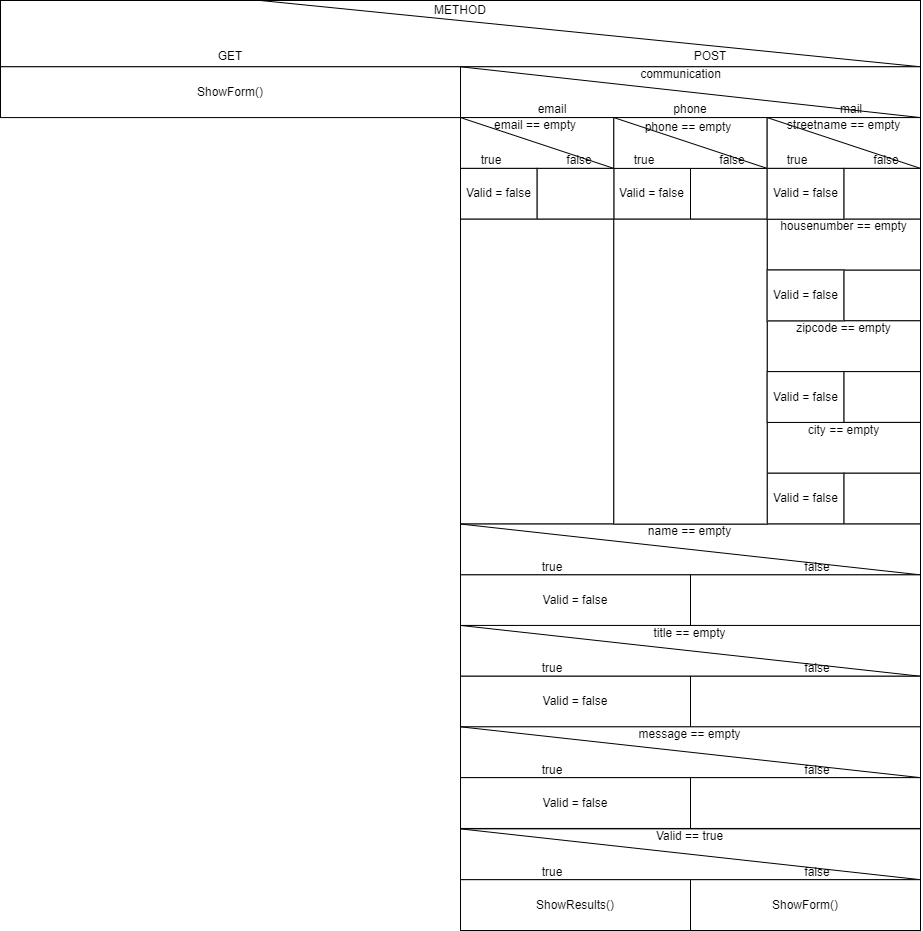

The diagram above was exported from draw.io. Its source (the exported page's mxGraphModel, read from the mxfile embedded in the PNG):
<mxGraphModel dx="1596" dy="456" grid="1" gridSize="10" guides="1" tooltips="1" connect="1" arrows="1" fold="1" page="1" pageScale="1" pageWidth="850" pageHeight="1100" math="0" shadow="0">
  <root>
    <mxCell id="0" />
    <mxCell id="1" parent="0" />
    <mxCell id="129" value="" style="group" parent="1" vertex="1" connectable="0">
      <mxGeometry x="-72" y="100" width="920" height="930" as="geometry" />
    </mxCell>
    <mxCell id="2" value="" style="rounded=0;whiteSpace=wrap;html=1;" parent="129" vertex="1">
      <mxGeometry width="919.9999999999999" height="66.270783847981" as="geometry" />
    </mxCell>
    <mxCell id="3" value="GET" style="text;html=1;strokeColor=none;fillColor=none;align=center;verticalAlign=middle;whiteSpace=wrap;rounded=0;" parent="129" vertex="1">
      <mxGeometry x="199.99999999999997" y="46.3895486935867" width="59.99999999999999" height="19.881235154394297" as="geometry" />
    </mxCell>
    <mxCell id="4" value="POST" style="text;html=1;strokeColor=none;fillColor=none;align=center;verticalAlign=middle;whiteSpace=wrap;rounded=0;" parent="129" vertex="1">
      <mxGeometry x="679.9999999999999" y="46.3895486935867" width="59.99999999999999" height="19.881235154394297" as="geometry" />
    </mxCell>
    <mxCell id="5" value="METHOD" style="text;html=1;strokeColor=none;fillColor=none;align=center;verticalAlign=middle;whiteSpace=wrap;rounded=0;" parent="129" vertex="1">
      <mxGeometry x="429.99999999999994" width="59.99999999999999" height="19.881235154394297" as="geometry" />
    </mxCell>
    <mxCell id="6" value="" style="endArrow=none;html=1;entryX=1;entryY=1;entryDx=0;entryDy=0;" parent="129" target="2" edge="1">
      <mxGeometry width="50" height="50" relative="1" as="geometry">
        <mxPoint x="259.99999999999994" as="sourcePoint" />
        <mxPoint x="659.9999999999999" y="66.270783847981" as="targetPoint" />
      </mxGeometry>
    </mxCell>
    <mxCell id="7" value="ShowForm()" style="rounded=0;whiteSpace=wrap;html=1;" parent="129" vertex="1">
      <mxGeometry y="66.270783847981" width="459.99999999999994" height="50.80760095011876" as="geometry" />
    </mxCell>
    <mxCell id="33" value="" style="group" parent="129" vertex="1" connectable="0">
      <mxGeometry x="459.99999999999994" y="66.270783847981" width="459.99999999999994" height="50.80760095011876" as="geometry" />
    </mxCell>
    <mxCell id="34" value="" style="rounded=0;whiteSpace=wrap;html=1;" parent="33" vertex="1">
      <mxGeometry width="459.99999999999994" height="50.80760095011876" as="geometry" />
    </mxCell>
    <mxCell id="35" value="" style="endArrow=none;html=1;" parent="33" edge="1">
      <mxGeometry width="50" height="50" relative="1" as="geometry">
        <mxPoint as="sourcePoint" />
        <mxPoint x="459.99999999999994" y="50.80760095011876" as="targetPoint" />
      </mxGeometry>
    </mxCell>
    <mxCell id="36" value="communication" style="text;html=1;strokeColor=none;fillColor=none;align=center;verticalAlign=middle;whiteSpace=wrap;rounded=0;" parent="33" vertex="1">
      <mxGeometry x="99.99999999999999" y="-0.0022090261282640238" width="241.49999999999997" height="15.242280285035626" as="geometry" />
    </mxCell>
    <mxCell id="37" value="email" style="text;html=1;strokeColor=none;fillColor=none;align=center;verticalAlign=middle;whiteSpace=wrap;rounded=0;" parent="33" vertex="1">
      <mxGeometry x="22.999999999999996" y="35.56532066508312" width="137.99999999999997" height="15.242280285035626" as="geometry" />
    </mxCell>
    <mxCell id="38" value="phone" style="text;html=1;strokeColor=none;fillColor=none;align=center;verticalAlign=middle;whiteSpace=wrap;rounded=0;" parent="33" vertex="1">
      <mxGeometry x="160.99999999999997" y="35.56532066508312" width="137.99999999999997" height="15.242280285035626" as="geometry" />
    </mxCell>
    <mxCell id="41" value="mail" style="text;html=1;strokeColor=none;fillColor=none;align=center;verticalAlign=middle;whiteSpace=wrap;rounded=0;" parent="33" vertex="1">
      <mxGeometry x="321.99999999999994" y="35.56532066508312" width="137.99999999999997" height="15.242280285035626" as="geometry" />
    </mxCell>
    <mxCell id="44" value="" style="group" parent="129" vertex="1" connectable="0">
      <mxGeometry x="459.99999999999994" y="117.07838479809975" width="306.66666666666663" height="101.61520190023757" as="geometry" />
    </mxCell>
    <mxCell id="45" value="" style="rounded=0;whiteSpace=wrap;html=1;" parent="44" vertex="1">
      <mxGeometry width="153.33333333333331" height="50.80760095011876" as="geometry" />
    </mxCell>
    <mxCell id="46" value="" style="endArrow=none;html=1;" parent="44" edge="1">
      <mxGeometry width="50" height="50" relative="1" as="geometry">
        <mxPoint as="sourcePoint" />
        <mxPoint x="153.33333333333331" y="50.80760095011876" as="targetPoint" />
      </mxGeometry>
    </mxCell>
    <mxCell id="47" value="email == empty" style="text;html=1;strokeColor=none;fillColor=none;align=center;verticalAlign=middle;whiteSpace=wrap;rounded=0;" parent="44" vertex="1">
      <mxGeometry width="150" height="15.24" as="geometry" />
    </mxCell>
    <mxCell id="48" value="true" style="text;html=1;strokeColor=none;fillColor=none;align=center;verticalAlign=middle;whiteSpace=wrap;rounded=0;" parent="44" vertex="1">
      <mxGeometry x="7.666666666666665" y="35.56532066508312" width="45.99999999999999" height="15.242280285035626" as="geometry" />
    </mxCell>
    <mxCell id="49" value="false" style="text;html=1;strokeColor=none;fillColor=none;align=center;verticalAlign=middle;whiteSpace=wrap;rounded=0;" parent="44" vertex="1">
      <mxGeometry x="95.83333333333331" y="35.56532066508312" width="45.99999999999999" height="15.242280285035626" as="geometry" />
    </mxCell>
    <mxCell id="65" value="" style="rounded=0;whiteSpace=wrap;html=1;" parent="44" vertex="1">
      <mxGeometry x="229.99999999999994" y="50.80760095011876" width="76.66666666666666" height="50.80760095011876" as="geometry" />
    </mxCell>
    <mxCell id="130" value="Valid = false" style="rounded=0;whiteSpace=wrap;html=1;" vertex="1" parent="44">
      <mxGeometry x="153.32999999999998" y="50.8076009501188" width="76.66666666666666" height="50.80760095011876" as="geometry" />
    </mxCell>
    <mxCell id="50" value="" style="group" parent="129" vertex="1" connectable="0">
      <mxGeometry x="613.3333333333333" y="117.07838479809975" width="153.33333333333331" height="50.80760095011876" as="geometry" />
    </mxCell>
    <mxCell id="51" value="" style="rounded=0;whiteSpace=wrap;html=1;" parent="50" vertex="1">
      <mxGeometry width="153.33333333333331" height="50.80760095011876" as="geometry" />
    </mxCell>
    <mxCell id="52" value="" style="endArrow=none;html=1;" parent="50" edge="1">
      <mxGeometry width="50" height="50" relative="1" as="geometry">
        <mxPoint as="sourcePoint" />
        <mxPoint x="153.33333333333331" y="50.80760095011876" as="targetPoint" />
      </mxGeometry>
    </mxCell>
    <mxCell id="53" value="phone == empty" style="text;html=1;strokeColor=none;fillColor=none;align=center;verticalAlign=middle;whiteSpace=wrap;rounded=0;" parent="50" vertex="1">
      <mxGeometry y="2" width="150" height="15.24" as="geometry" />
    </mxCell>
    <mxCell id="54" value="true" style="text;html=1;strokeColor=none;fillColor=none;align=center;verticalAlign=middle;whiteSpace=wrap;rounded=0;" parent="50" vertex="1">
      <mxGeometry x="7.666666666666665" y="35.56532066508312" width="45.99999999999999" height="15.242280285035626" as="geometry" />
    </mxCell>
    <mxCell id="55" value="false" style="text;html=1;strokeColor=none;fillColor=none;align=center;verticalAlign=middle;whiteSpace=wrap;rounded=0;" parent="50" vertex="1">
      <mxGeometry x="95.83333333333331" y="35.56532066508312" width="45.99999999999999" height="15.242280285035626" as="geometry" />
    </mxCell>
    <mxCell id="56" value="" style="group" parent="129" vertex="1" connectable="0">
      <mxGeometry x="766.6666666666666" y="117.07838479809975" width="153.33333333333331" height="50.80760095011876" as="geometry" />
    </mxCell>
    <mxCell id="58" value="" style="endArrow=none;html=1;" parent="56" edge="1">
      <mxGeometry width="50" height="50" relative="1" as="geometry">
        <mxPoint as="sourcePoint" />
        <mxPoint x="153.33333333333331" y="50.80760095011876" as="targetPoint" />
      </mxGeometry>
    </mxCell>
    <mxCell id="60" value="True" style="text;html=1;strokeColor=none;fillColor=none;align=center;verticalAlign=middle;whiteSpace=wrap;rounded=0;" parent="56" vertex="1">
      <mxGeometry x="7.666666666666665" y="35.56532066508312" width="45.99999999999999" height="15.242280285035626" as="geometry" />
    </mxCell>
    <mxCell id="61" value="False" style="text;html=1;strokeColor=none;fillColor=none;align=center;verticalAlign=middle;whiteSpace=wrap;rounded=0;" parent="56" vertex="1">
      <mxGeometry x="95.83333333333331" y="35.56532066508312" width="45.99999999999999" height="15.242280285035626" as="geometry" />
    </mxCell>
    <mxCell id="71" value="" style="group" parent="56" vertex="1" connectable="0">
      <mxGeometry width="153.33333333333331" height="50.80760095011876" as="geometry" />
    </mxCell>
    <mxCell id="57" value="" style="rounded=0;whiteSpace=wrap;html=1;" parent="71" vertex="1">
      <mxGeometry width="153.33333333333331" height="50.80760095011876" as="geometry" />
    </mxCell>
    <mxCell id="59" value="streetname == empty" style="text;html=1;strokeColor=none;fillColor=none;align=center;verticalAlign=middle;whiteSpace=wrap;rounded=0;" parent="71" vertex="1">
      <mxGeometry width="153.33333333333331" height="15.242280285035626" as="geometry" />
    </mxCell>
    <mxCell id="137" value="" style="endArrow=none;html=1;" edge="1" parent="71">
      <mxGeometry width="50" height="50" relative="1" as="geometry">
        <mxPoint x="0.0033333333334439885" y="-5.684341886080802e-14" as="sourcePoint" />
        <mxPoint x="153.33666666666647" y="50.80760095011868" as="targetPoint" />
      </mxGeometry>
    </mxCell>
    <mxCell id="138" value="true" style="text;html=1;strokeColor=none;fillColor=none;align=center;verticalAlign=middle;whiteSpace=wrap;rounded=0;" vertex="1" parent="71">
      <mxGeometry x="7.669999999999959" y="35.56532066508311" width="45.99999999999999" height="15.242280285035626" as="geometry" />
    </mxCell>
    <mxCell id="139" value="false" style="text;html=1;strokeColor=none;fillColor=none;align=center;verticalAlign=middle;whiteSpace=wrap;rounded=0;" vertex="1" parent="71">
      <mxGeometry x="95.8366666666667" y="35.56532066508311" width="45.99999999999999" height="15.242280285035626" as="geometry" />
    </mxCell>
    <mxCell id="62" value="Valid = false" style="rounded=0;whiteSpace=wrap;html=1;" parent="129" vertex="1">
      <mxGeometry x="459.99999999999994" y="167.88598574821853" width="76.66666666666666" height="50.80760095011876" as="geometry" />
    </mxCell>
    <mxCell id="63" value="" style="rounded=0;whiteSpace=wrap;html=1;" parent="129" vertex="1">
      <mxGeometry x="536.6666666666666" y="167.88598574821853" width="76.66666666666666" height="50.80760095011876" as="geometry" />
    </mxCell>
    <mxCell id="67" value="" style="rounded=0;whiteSpace=wrap;html=1;" parent="129" vertex="1">
      <mxGeometry x="843.3333333333331" y="167.88598574821853" width="76.66666666666666" height="50.80760095011876" as="geometry" />
    </mxCell>
    <mxCell id="70" value="" style="rounded=0;whiteSpace=wrap;html=1;" parent="129" vertex="1">
      <mxGeometry x="843.3333333333331" y="269.50118764845604" width="76.66666666666666" height="50.80760095011876" as="geometry" />
    </mxCell>
    <mxCell id="72" value="" style="group" parent="129" vertex="1" connectable="0">
      <mxGeometry x="766.6666666666666" y="218.69358669833727" width="153.33333333333331" height="50.80760095011876" as="geometry" />
    </mxCell>
    <mxCell id="73" value="" style="endArrow=none;html=1;" parent="72" edge="1">
      <mxGeometry width="50" height="50" relative="1" as="geometry">
        <mxPoint as="sourcePoint" />
        <mxPoint x="153.33333333333331" y="50.80760095011876" as="targetPoint" />
      </mxGeometry>
    </mxCell>
    <mxCell id="74" value="True" style="text;html=1;strokeColor=none;fillColor=none;align=center;verticalAlign=middle;whiteSpace=wrap;rounded=0;" parent="72" vertex="1">
      <mxGeometry x="7.666666666666665" y="35.56532066508312" width="45.99999999999999" height="15.242280285035626" as="geometry" />
    </mxCell>
    <mxCell id="75" value="False" style="text;html=1;strokeColor=none;fillColor=none;align=center;verticalAlign=middle;whiteSpace=wrap;rounded=0;" parent="72" vertex="1">
      <mxGeometry x="95.83333333333331" y="35.56532066508312" width="45.99999999999999" height="15.242280285035626" as="geometry" />
    </mxCell>
    <mxCell id="76" value="" style="group" parent="72" vertex="1" connectable="0">
      <mxGeometry width="153.33333333333331" height="50.80760095011876" as="geometry" />
    </mxCell>
    <mxCell id="77" value="" style="rounded=0;whiteSpace=wrap;html=1;" parent="76" vertex="1">
      <mxGeometry width="153.33333333333331" height="50.80760095011876" as="geometry" />
    </mxCell>
    <mxCell id="78" value="housenumber == empty" style="text;html=1;strokeColor=none;fillColor=none;align=center;verticalAlign=middle;whiteSpace=wrap;rounded=0;" parent="76" vertex="1">
      <mxGeometry width="153.33333333333331" height="15.242280285035626" as="geometry" />
    </mxCell>
    <mxCell id="81" value="" style="group" parent="129" vertex="1" connectable="0">
      <mxGeometry x="766.6666666666666" y="320.3087885985747" width="153.33333333333331" height="50.80760095011876" as="geometry" />
    </mxCell>
    <mxCell id="82" value="" style="endArrow=none;html=1;" parent="81" edge="1">
      <mxGeometry width="50" height="50" relative="1" as="geometry">
        <mxPoint as="sourcePoint" />
        <mxPoint x="153.33333333333331" y="50.80760095011876" as="targetPoint" />
      </mxGeometry>
    </mxCell>
    <mxCell id="83" value="True" style="text;html=1;strokeColor=none;fillColor=none;align=center;verticalAlign=middle;whiteSpace=wrap;rounded=0;" parent="81" vertex="1">
      <mxGeometry x="7.666666666666665" y="35.56532066508312" width="45.99999999999999" height="15.242280285035626" as="geometry" />
    </mxCell>
    <mxCell id="84" value="False" style="text;html=1;strokeColor=none;fillColor=none;align=center;verticalAlign=middle;whiteSpace=wrap;rounded=0;" parent="81" vertex="1">
      <mxGeometry x="95.83333333333331" y="35.56532066508312" width="45.99999999999999" height="15.242280285035626" as="geometry" />
    </mxCell>
    <mxCell id="85" value="" style="group" parent="81" vertex="1" connectable="0">
      <mxGeometry width="153.33333333333331" height="50.80760095011876" as="geometry" />
    </mxCell>
    <mxCell id="86" value="" style="rounded=0;whiteSpace=wrap;html=1;" parent="85" vertex="1">
      <mxGeometry width="153.33333333333331" height="50.80760095011876" as="geometry" />
    </mxCell>
    <mxCell id="87" value="zipcode == empty" style="text;html=1;strokeColor=none;fillColor=none;align=center;verticalAlign=middle;whiteSpace=wrap;rounded=0;" parent="85" vertex="1">
      <mxGeometry width="153.33333333333331" height="15.242280285035626" as="geometry" />
    </mxCell>
    <mxCell id="89" value="" style="rounded=0;whiteSpace=wrap;html=1;" parent="129" vertex="1">
      <mxGeometry x="843.3333333333331" y="371.1163895486936" width="76.66666666666666" height="50.80760095011876" as="geometry" />
    </mxCell>
    <mxCell id="99" value="" style="rounded=0;whiteSpace=wrap;html=1;" parent="129" vertex="1">
      <mxGeometry x="459.99999999999994" y="218.69358669833727" width="153.33333333333331" height="304.8456057007126" as="geometry" />
    </mxCell>
    <mxCell id="102" value="" style="group" parent="129" vertex="1" connectable="0">
      <mxGeometry x="766.6666666666666" y="421.9239904988123" width="153.33333333333334" height="101.61959619952498" as="geometry" />
    </mxCell>
    <mxCell id="90" value="" style="group" parent="102" vertex="1" connectable="0">
      <mxGeometry width="153.33333333333331" height="50.80760095011876" as="geometry" />
    </mxCell>
    <mxCell id="91" value="" style="endArrow=none;html=1;" parent="90" edge="1">
      <mxGeometry width="50" height="50" relative="1" as="geometry">
        <mxPoint as="sourcePoint" />
        <mxPoint x="153.33333333333331" y="50.80760095011876" as="targetPoint" />
      </mxGeometry>
    </mxCell>
    <mxCell id="92" value="True" style="text;html=1;strokeColor=none;fillColor=none;align=center;verticalAlign=middle;whiteSpace=wrap;rounded=0;" parent="90" vertex="1">
      <mxGeometry x="7.666666666666665" y="35.56532066508312" width="45.99999999999999" height="15.242280285035626" as="geometry" />
    </mxCell>
    <mxCell id="93" value="False" style="text;html=1;strokeColor=none;fillColor=none;align=center;verticalAlign=middle;whiteSpace=wrap;rounded=0;" parent="90" vertex="1">
      <mxGeometry x="95.83333333333331" y="35.56532066508312" width="45.99999999999999" height="15.242280285035626" as="geometry" />
    </mxCell>
    <mxCell id="94" value="" style="group" parent="90" vertex="1" connectable="0">
      <mxGeometry width="153.33333333333331" height="50.80760095011876" as="geometry" />
    </mxCell>
    <mxCell id="95" value="" style="rounded=0;whiteSpace=wrap;html=1;" parent="94" vertex="1">
      <mxGeometry width="153.33333333333331" height="50.80760095011876" as="geometry" />
    </mxCell>
    <mxCell id="96" value="city == empty" style="text;html=1;strokeColor=none;fillColor=none;align=center;verticalAlign=middle;whiteSpace=wrap;rounded=0;" parent="94" vertex="1">
      <mxGeometry width="153.33333333333331" height="15.242280285035626" as="geometry" />
    </mxCell>
    <mxCell id="98" value="" style="rounded=0;whiteSpace=wrap;html=1;" parent="102" vertex="1">
      <mxGeometry x="76.6666666666665" y="50.80760095011881" width="76.66666666666666" height="50.80760095011876" as="geometry" />
    </mxCell>
    <mxCell id="134" value="Valid = false" style="rounded=0;whiteSpace=wrap;html=1;" vertex="1" parent="102">
      <mxGeometry x="0.0033333333333303017" y="50.81199524940621" width="76.66666666666666" height="50.80760095011876" as="geometry" />
    </mxCell>
    <mxCell id="10" value="" style="group" parent="129" vertex="1" connectable="0">
      <mxGeometry x="459.99999999999994" y="523.5391923990499" width="459.9999999999999" height="50.80760095011877" as="geometry" />
    </mxCell>
    <mxCell id="8" value="" style="rounded=0;whiteSpace=wrap;html=1;" parent="10" vertex="1">
      <mxGeometry width="459.9999999999999" height="50.80760095011877" as="geometry" />
    </mxCell>
    <mxCell id="9" value="" style="endArrow=none;html=1;" parent="10" edge="1">
      <mxGeometry width="50" height="50" relative="1" as="geometry">
        <mxPoint as="sourcePoint" />
        <mxPoint x="459.9999999999999" y="50.80760095011877" as="targetPoint" />
      </mxGeometry>
    </mxCell>
    <mxCell id="11" value="name == empty" style="text;html=1;strokeColor=none;fillColor=none;align=center;verticalAlign=middle;whiteSpace=wrap;rounded=0;" parent="10" vertex="1">
      <mxGeometry x="109.24999999999997" width="241.49999999999994" height="15.24228028503563" as="geometry" />
    </mxCell>
    <mxCell id="12" value="true" style="text;html=1;strokeColor=none;fillColor=none;align=center;verticalAlign=middle;whiteSpace=wrap;rounded=0;" parent="10" vertex="1">
      <mxGeometry x="22.999999999999996" y="35.56532066508314" width="137.99999999999997" height="15.24228028503563" as="geometry" />
    </mxCell>
    <mxCell id="13" value="false" style="text;html=1;strokeColor=none;fillColor=none;align=center;verticalAlign=middle;whiteSpace=wrap;rounded=0;" parent="10" vertex="1">
      <mxGeometry x="287.49999999999994" y="35.56532066508314" width="137.99999999999997" height="15.24228028503563" as="geometry" />
    </mxCell>
    <mxCell id="14" value="Valid = false" style="rounded=0;whiteSpace=wrap;html=1;" parent="129" vertex="1">
      <mxGeometry x="459.99999999999994" y="574.3467933491686" width="229.99999999999994" height="50.80760095011877" as="geometry" />
    </mxCell>
    <mxCell id="15" value="" style="rounded=0;whiteSpace=wrap;html=1;" parent="129" vertex="1">
      <mxGeometry x="689.9999999999999" y="574.3467933491686" width="229.99999999999994" height="50.80760095011877" as="geometry" />
    </mxCell>
    <mxCell id="103" value="" style="group" parent="129" vertex="1" connectable="0">
      <mxGeometry x="459.99999999999994" y="624.9334916864607" width="459.9999999999999" height="50.80760095011877" as="geometry" />
    </mxCell>
    <mxCell id="104" value="" style="rounded=0;whiteSpace=wrap;html=1;" parent="103" vertex="1">
      <mxGeometry width="459.9999999999999" height="50.80760095011877" as="geometry" />
    </mxCell>
    <mxCell id="105" value="" style="endArrow=none;html=1;" parent="103" edge="1">
      <mxGeometry width="50" height="50" relative="1" as="geometry">
        <mxPoint as="sourcePoint" />
        <mxPoint x="459.9999999999999" y="50.80760095011877" as="targetPoint" />
      </mxGeometry>
    </mxCell>
    <mxCell id="106" value="title == empty" style="text;html=1;strokeColor=none;fillColor=none;align=center;verticalAlign=middle;whiteSpace=wrap;rounded=0;" parent="103" vertex="1">
      <mxGeometry x="109.24999999999997" width="241.49999999999994" height="15.24228028503563" as="geometry" />
    </mxCell>
    <mxCell id="107" value="true" style="text;html=1;strokeColor=none;fillColor=none;align=center;verticalAlign=middle;whiteSpace=wrap;rounded=0;" parent="103" vertex="1">
      <mxGeometry x="22.999999999999996" y="35.56532066508314" width="137.99999999999997" height="15.24228028503563" as="geometry" />
    </mxCell>
    <mxCell id="108" value="false" style="text;html=1;strokeColor=none;fillColor=none;align=center;verticalAlign=middle;whiteSpace=wrap;rounded=0;" parent="103" vertex="1">
      <mxGeometry x="287.49999999999994" y="35.56532066508314" width="137.99999999999997" height="15.24228028503563" as="geometry" />
    </mxCell>
    <mxCell id="109" value="Valid = false" style="rounded=0;whiteSpace=wrap;html=1;" parent="129" vertex="1">
      <mxGeometry x="459.99999999999994" y="675.7410926365797" width="229.99999999999994" height="50.80760095011877" as="geometry" />
    </mxCell>
    <mxCell id="110" value="" style="rounded=0;whiteSpace=wrap;html=1;" parent="129" vertex="1">
      <mxGeometry x="689.9999999999999" y="675.7410926365797" width="229.99999999999994" height="50.80760095011877" as="geometry" />
    </mxCell>
    <mxCell id="111" value="" style="rounded=0;whiteSpace=wrap;html=1;" parent="129" vertex="1">
      <mxGeometry x="613.3299999999999" y="218.69358669833727" width="153.33333333333331" height="304.8456057007126" as="geometry" />
    </mxCell>
    <mxCell id="112" value="" style="group" parent="129" vertex="1" connectable="0">
      <mxGeometry x="459.99999999999994" y="828.3847980997623" width="459.9999999999999" height="50.80760095011877" as="geometry" />
    </mxCell>
    <mxCell id="113" value="" style="rounded=0;whiteSpace=wrap;html=1;" parent="112" vertex="1">
      <mxGeometry width="459.9999999999999" height="50.80760095011877" as="geometry" />
    </mxCell>
    <mxCell id="114" value="" style="endArrow=none;html=1;" parent="112" edge="1">
      <mxGeometry width="50" height="50" relative="1" as="geometry">
        <mxPoint as="sourcePoint" />
        <mxPoint x="459.9999999999999" y="50.80760095011877" as="targetPoint" />
      </mxGeometry>
    </mxCell>
    <mxCell id="115" value="Valid == true" style="text;html=1;strokeColor=none;fillColor=none;align=center;verticalAlign=middle;whiteSpace=wrap;rounded=0;" parent="112" vertex="1">
      <mxGeometry x="109.24999999999997" width="241.49999999999994" height="15.24228028503563" as="geometry" />
    </mxCell>
    <mxCell id="116" value="true" style="text;html=1;strokeColor=none;fillColor=none;align=center;verticalAlign=middle;whiteSpace=wrap;rounded=0;" parent="112" vertex="1">
      <mxGeometry x="22.999999999999996" y="35.56532066508314" width="137.99999999999997" height="15.24228028503563" as="geometry" />
    </mxCell>
    <mxCell id="117" value="false" style="text;html=1;strokeColor=none;fillColor=none;align=center;verticalAlign=middle;whiteSpace=wrap;rounded=0;" parent="112" vertex="1">
      <mxGeometry x="287.49999999999994" y="35.56532066508314" width="137.99999999999997" height="15.24228028503563" as="geometry" />
    </mxCell>
    <mxCell id="118" value="ShowForm()" style="rounded=0;whiteSpace=wrap;html=1;" parent="129" vertex="1">
      <mxGeometry x="689.9999999999999" y="879.1923990498811" width="229.99999999999994" height="50.80760095011877" as="geometry" />
    </mxCell>
    <mxCell id="119" value="ShowResults()" style="rounded=0;whiteSpace=wrap;html=1;" parent="129" vertex="1">
      <mxGeometry x="459.99999999999994" y="879.1923990498811" width="229.99999999999994" height="50.80760095011877" as="geometry" />
    </mxCell>
    <mxCell id="120" value="" style="group" parent="129" vertex="1" connectable="0">
      <mxGeometry x="459.99999999999994" y="726.3277909738717" width="459.9999999999999" height="50.80760095011877" as="geometry" />
    </mxCell>
    <mxCell id="121" value="" style="rounded=0;whiteSpace=wrap;html=1;" parent="120" vertex="1">
      <mxGeometry width="459.9999999999999" height="50.80760095011877" as="geometry" />
    </mxCell>
    <mxCell id="122" value="" style="endArrow=none;html=1;" parent="120" edge="1">
      <mxGeometry width="50" height="50" relative="1" as="geometry">
        <mxPoint as="sourcePoint" />
        <mxPoint x="459.9999999999999" y="50.80760095011877" as="targetPoint" />
      </mxGeometry>
    </mxCell>
    <mxCell id="123" value="message == empty" style="text;html=1;strokeColor=none;fillColor=none;align=center;verticalAlign=middle;whiteSpace=wrap;rounded=0;" parent="120" vertex="1">
      <mxGeometry x="109.24999999999997" width="241.49999999999994" height="15.24228028503563" as="geometry" />
    </mxCell>
    <mxCell id="124" value="true" style="text;html=1;strokeColor=none;fillColor=none;align=center;verticalAlign=middle;whiteSpace=wrap;rounded=0;" parent="120" vertex="1">
      <mxGeometry x="22.999999999999996" y="35.56532066508314" width="137.99999999999997" height="15.24228028503563" as="geometry" />
    </mxCell>
    <mxCell id="125" value="false" style="text;html=1;strokeColor=none;fillColor=none;align=center;verticalAlign=middle;whiteSpace=wrap;rounded=0;" parent="120" vertex="1">
      <mxGeometry x="287.49999999999994" y="35.56532066508314" width="137.99999999999997" height="15.24228028503563" as="geometry" />
    </mxCell>
    <mxCell id="126" value="Valid = false" style="rounded=0;whiteSpace=wrap;html=1;" parent="129" vertex="1">
      <mxGeometry x="459.99999999999994" y="777.1353919239905" width="229.99999999999994" height="50.80760095011877" as="geometry" />
    </mxCell>
    <mxCell id="127" value="" style="rounded=0;whiteSpace=wrap;html=1;" parent="129" vertex="1">
      <mxGeometry x="689.9999999999999" y="777.1353919239905" width="229.99999999999994" height="50.80760095011877" as="geometry" />
    </mxCell>
    <mxCell id="131" value="Valid = false" style="rounded=0;whiteSpace=wrap;html=1;" vertex="1" parent="129">
      <mxGeometry x="766.67" y="167.88598574821856" width="76.66666666666666" height="50.80760095011876" as="geometry" />
    </mxCell>
    <mxCell id="132" value="Valid = false" style="rounded=0;whiteSpace=wrap;html=1;" vertex="1" parent="129">
      <mxGeometry x="766.66" y="269.50598574821856" width="76.66666666666666" height="50.80760095011876" as="geometry" />
    </mxCell>
    <mxCell id="133" value="Valid = false" style="rounded=0;whiteSpace=wrap;html=1;" vertex="1" parent="129">
      <mxGeometry x="766.67" y="371.1159857482186" width="76.66666666666666" height="50.80760095011876" as="geometry" />
    </mxCell>
  </root>
</mxGraphModel>